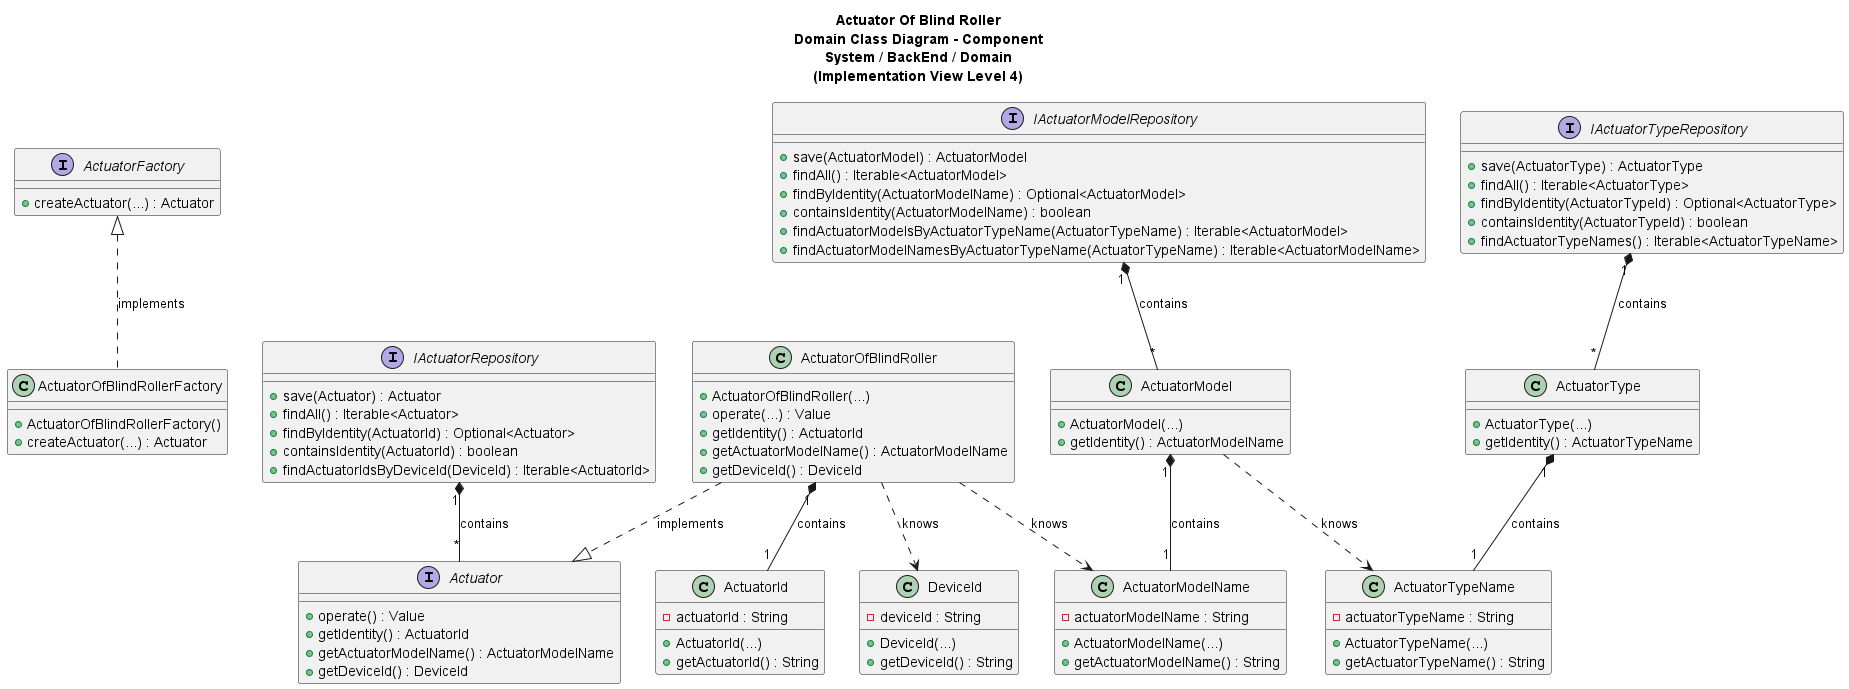

The diagram above was rendered by PlantUML. Its source (embedded in the PNG):
@startuml
'https://plantuml.com/class-diagram

title Actuator Of Blind Roller\nDomain Class Diagram - Component\nSystem / BackEnd / Domain\n(Implementation View Level 4)

/'
As Product Owner, I want the system to have a type of actuator that open/closes
a blind roller (0% closed, 100% fully open).
'/

interface ActuatorFactory {
+ createActuator(...) : Actuator
}

class ActuatorOfBlindRollerFactory {
+ActuatorOfBlindRollerFactory()
+ createActuator(...) : Actuator
}

interface Actuator {
+ operate() : Value
+ getIdentity() : ActuatorId
+ getActuatorModelName() : ActuatorModelName
+ getDeviceId() : DeviceId
}

class ActuatorId {
- actuatorId : String
+ ActuatorId(...)
+ getActuatorId() : String
}

class ActuatorModelName {
- actuatorModelName : String
+ ActuatorModelName(...)
+ getActuatorModelName() : String
}

class ActuatorType {
+ ActuatorType(...)
+ getIdentity() : ActuatorTypeName
}

class ActuatorTypeName {
- actuatorTypeName : String
+ ActuatorTypeName(...)
+ getActuatorTypeName() : String
}

class ActuatorModel {
+ ActuatorModel(...)
+ getIdentity() : ActuatorModelName
}

interface IActuatorRepository {
+ save(Actuator) : Actuator
+ findAll() : Iterable<Actuator>
+ findByIdentity(ActuatorId) : Optional<Actuator>
+ containsIdentity(ActuatorId) : boolean
+ findActuatorIdsByDeviceId(DeviceId) : Iterable<ActuatorId>
}

interface IActuatorTypeRepository {
+ save(ActuatorType) : ActuatorType
+ findAll() : Iterable<ActuatorType>
+ findByIdentity(ActuatorTypeId) : Optional<ActuatorType>
+ containsIdentity(ActuatorTypeId) : boolean
+ findActuatorTypeNames() : Iterable<ActuatorTypeName>
}

interface IActuatorModelRepository {
+ save(ActuatorModel) : ActuatorModel
+ findAll() : Iterable<ActuatorModel>
+ findByIdentity(ActuatorModelName) : Optional<ActuatorModel>
+ containsIdentity(ActuatorModelName) : boolean
+ findActuatorModelsByActuatorTypeName(ActuatorTypeName) : Iterable<ActuatorModel>
+ findActuatorModelNamesByActuatorTypeName(ActuatorTypeName) : Iterable<ActuatorModelName>
}

class DeviceId{
- deviceId : String
+ DeviceId(...)
+ getDeviceId() : String
}

class ActuatorOfBlindRoller {
+ ActuatorOfBlindRoller(...)
+ operate(...) : Value
+ getIdentity() : ActuatorId
+ getActuatorModelName() : ActuatorModelName
+ getDeviceId() : DeviceId
}

ActuatorOfBlindRoller ..> DeviceId : knows

ActuatorModel "1" *-- "1" ActuatorModelName : contains
ActuatorModel ..> ActuatorTypeName: knows
ActuatorOfBlindRoller ..> ActuatorModelName : knows

ActuatorOfBlindRoller "1" *-- "1" ActuatorId : contains

ActuatorType "1" *-- "1" ActuatorTypeName : contains
ActuatorOfBlindRoller ..|> Actuator : implements

IActuatorRepository "1" *-- "*" Actuator : contains
IActuatorTypeRepository "1" *-- "*" ActuatorType : contains
IActuatorModelRepository "1" *-- "*" ActuatorModel : contains

ActuatorOfBlindRollerFactory .up.|> ActuatorFactory : implements
/'ActuatorOfBlindRollerFactory "1"..> "*" ActuatorOfBlindRoller : creates'/



@enduml